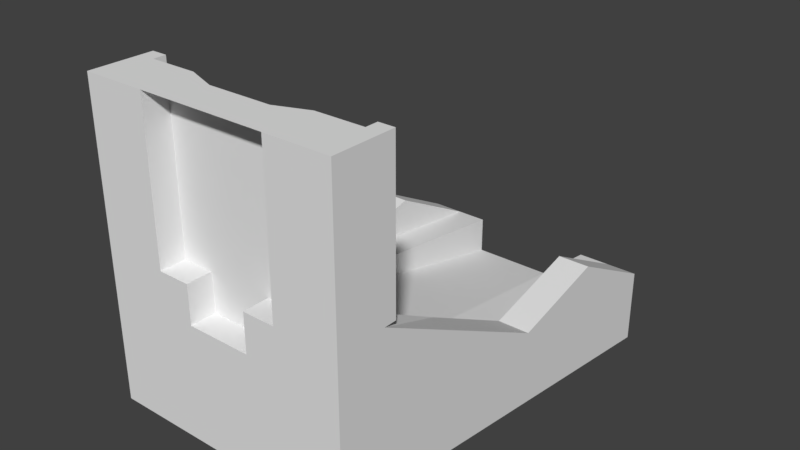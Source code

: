 # Source: playSeat.blend  (saved by Blender 2.79.0; exported with 4.5.12 LTS)
import bpy
from mathutils import Matrix  # noqa: F401  (used for matrix-valued properties, if any)

bpy.ops.wm.read_factory_settings(use_empty=True)
scene = bpy.context.scene
scene.name = 'Scene'

# ---- collections
col_collection_1 = bpy.data.collections.new('Collection 1'); scene.collection.children.link(col_collection_1)

# ---- world
world_world = bpy.data.worlds.new('World'); scene.world = world_world
world_world.color = (0.05088, 0.05088, 0.05088)
world_world.use_sun_shadow = False
world_world.sun_shadow_jitter_overblur = 0.0
world_world.cycles.sampling_method = 'MANUAL'

# ---- meshes
me_cube_001 = bpy.data.meshes.new('Cube.001')
me_cube_001.from_pydata([(-1.0, -1.0, -1.0), (-1.0, -1.0, 1.0), (-1.0, 1.0, -1.0), (-1.0, 1.0, 1.0), (1.0, -1.0, -1.0), (1.0, -1.0, 1.0), (1.0, 1.0, -1.0), (1.0, 1.0, 1.0), (-1.0, 0.0, -1.0), (-1.0, -1.0, 0.0), (-1.0, 0.0, 1.0), (-1.0, 1.0, 0.0), (0.0, 1.0, -1.0), (0.0, 0.5317, 1.0), (1.0, 1.0, 0.0), (1.0, 0.0, -1.0), (1.0, 0.0, 1.0), (1.0, -1.0, 0.0), (0.0, -1.0, -1.0), (0.0, -1.0, 1.0), (0.0, 0.0, 1.0), (0.0, 0.0, -1.0), (1.0, 0.0, 0.0), (0.0, 0.0, 0.75), (-1.0, 0.0, 0.0), (-1.0, -0.5, -1.0), (-1.0, -1.0, 0.5), (-1.0, 0.5, 1.0), (-1.0, 1.0, -0.5), (-0.5, 1.0, -1.0), (0.5, 1.0, 1.0), (1.0, 1.0, -0.5), (1.0, 0.5, -1.0), (1.0, -0.5, 1.0), (1.0, -1.0, -0.5), (0.5, -1.0, -1.0), (-0.5, -1.0, 1.0), (-1.0, 0.5, -1.0), (-1.0, -1.0, -0.5), (-1.0, -0.5, 1.0), (-1.0, 1.0, 0.5), (0.5, 1.0, -1.0), (-0.5, 1.0, 1.0), (1.0, 1.0, 0.5), (1.0, -0.5, -1.0), (1.0, 0.5, 1.0), (1.0, -1.0, 0.5), (-0.5, -1.0, -1.0), (0.5, -1.0, 1.0), (0.0, -0.5, 1.0), (0.0, 0.5, 1.0), (0.5, 0.0, 1.0), (-0.5, 0.0, 1.0), (0.0, -0.5, -1.0), (0.0, 0.5, -1.0), (-0.5, 0.0, -1.0), (0.5, 0.0, -1.0), (-0.5, -1.0, 0.0), (0.5, -1.0, 0.0), (0.0, -1.0, -0.5), (1.0, -0.5, 0.0), (1.0, 0.5, 0.0), (1.0, 0.0, -0.5), (1.0, 0.0, 0.5), (0.5, 0.5, 0.0), (-0.5, 0.5, 0.0), (0.0, 1.0, -0.5), (-0.5, 0.0, 0.0), (-1.0, 0.5, 0.0), (-1.0, -0.5, 0.0), (-1.0, 0.0, -0.5), (-1.0, 0.0, 0.5), (-1.0, -0.5, 0.5), (-1.0, -0.5, -0.5), (-1.0, 0.5, -0.5), (-0.5, 0.5, 0.5), (-0.5, 1.0, -0.5), (0.5, 1.0, -0.5), (1.0, 0.5, 0.5), (1.0, 0.5, -0.5), (1.0, -0.5, -0.5), (0.5, -1.0, 0.5), (0.5, -1.0, -0.5), (-0.5, -1.0, -0.5), (0.5, 0.5, -1.0), (-0.5, 0.5, -1.0), (-0.5, -0.5, -1.0), (-0.5, 0.5, 1.0), (0.5, 0.5, 1.0), (0.5, -0.5, 1.0), (-0.5, -0.5, 1.0), (0.5, -0.5, -1.0), (-0.5, -1.0, 0.5), (1.0, -0.5, 0.5), (0.5, 0.5, 0.5), (-1.0, 0.5, 0.5), (-1.0, -0.75, -1.0), (-1.0, -1.0, 0.75), (-1.0, 0.75, 1.0), (-1.0, 1.0, -0.75), (-0.75, 1.0, -1.0), (0.75, 1.0, 1.0), (1.0, 1.0, -0.75), (1.0, 0.75, -1.0), (1.0, -0.75, 1.0), (1.0, -1.0, -0.75), (0.75, -1.0, -1.0), (-0.75, -1.0, 1.0), (-1.0, 0.25, -1.0), (-1.0, -1.0, -0.25), (-1.0, -0.25, 1.0), (-1.0, 1.0, 0.25), (0.25, 1.0, -1.0), (-0.25, 0.5317, 1.0), (1.0, 1.0, 0.25), (1.0, -0.25, -1.0), (1.0, 0.25, 1.0), (1.0, -1.0, 0.25), (-0.25, -1.0, -1.0), (0.25, -1.0, 1.0), (0.0, -0.75, 1.0), (0.0, 0.25, 1.0), (0.75, 0.0, 1.0), (-0.25, 0.0, 1.0), (0.0, -0.75, -1.0), (0.0, 0.25, -1.0), (-0.75, 0.0, -1.0), (0.25, 0.0, -1.0), (-0.75, -1.0, 0.0), (0.25, -1.0, 0.0), (0.0, -1.0, -0.75), (1.0, -0.75, 0.0), (1.0, 0.25, 0.0), (1.0, 0.0, -0.75), (1.0, 0.0, 0.25), (0.75, 0.5, 0.0), (-1.0, 16.36, -0.5747), (-0.25, 0.0, 0.0), (-1.0, 0.75, 0.0), (-1.0, -0.25, 0.0), (-1.0, 0.0, -0.75), (-1.0, 0.0, 0.25), (-1.0, -0.25, -1.0), (-1.0, -1.0, 0.25), (-1.0, 0.25, 1.0), (-1.0, 1.0, -0.25), (-0.25, 1.0, -1.0), (0.25, 0.5317, 1.0), (1.0, 1.0, -0.25), (1.0, 0.25, -1.0), (1.0, -0.25, 1.0), (1.0, -1.0, -0.25), (0.25, -1.0, -1.0), (-0.25, -1.0, 1.0), (-1.0, 0.75, -1.0), (-1.0, -1.0, -0.75), (-1.0, -0.75, 1.0), (-1.0, 1.0, 0.75), (0.75, 1.0, -1.0), (-0.75, 1.0, 1.0), (1.0, 1.0, 0.75), (1.0, -0.75, -1.0), (1.0, 0.75, 1.0), (1.0, -1.0, 0.75), (-0.75, -1.0, -1.0), (0.75, -1.0, 1.0), (0.0, -0.25, 1.0), (0.25, 0.0, 1.0), (-0.75, 0.0, 1.0), (0.0, -0.25, -1.0), (0.0, 0.75, -1.0), (-0.25, 0.0, -1.0), (0.75, 0.0, -1.0), (-0.25, -1.0, 0.0), (0.75, -1.0, 0.0), (0.0, -1.0, -0.25), (1.0, -0.25, 0.0), (1.0, 0.75, 0.0), (1.0, 0.0, -0.25), (1.0, 0.0, 0.75), (-0.75, 0.5, 0.0), (0.0, 1.0, -0.25), (-0.5, 0.0, 1.0), (-1.0, 0.25, 0.0), (-1.0, -0.75, 0.0), (-1.0, 0.0, -0.25), (-1.0, 0.0, 0.75), (-1.0, -0.25, 0.5), (-1.0, -0.75, 0.5), (-1.0, -0.5, 0.25), (-1.0, -0.5, 0.75), (-1.0, -0.25, -0.5), (-1.0, -0.75, -0.5), (-1.0, -0.5, -0.75), (-1.0, -0.5, -0.25), (-1.0, 0.75, -0.5), (-1.0, 0.25, -0.5), (-1.0, 0.5, -0.75), (-1.0, 0.5, -0.25), (-0.25, 0.0, 1.0), (-0.75, 0.5, 0.5), (-0.5, 0.5, 0.25), (-0.5, 0.5, 0.75), (-0.25, 1.0, -0.5), (-0.75, 1.0, -0.5), (0.75, 16.36, -0.5747), (-0.5, 1.0, -0.25), (0.75, 1.0, -0.5), (0.25, 1.0, -0.5), (1.0, 16.36, -0.5747), (0.5, 1.0, -0.25), (1.0, 0.25, 0.5), (1.0, 0.75, 0.5), (1.0, 0.5, 0.25), (1.0, 0.5, 0.75), (1.0, 0.25, -0.5), (1.0, 0.75, -0.5), (1.0, 0.5, -0.75), (1.0, 0.5, -0.25), (1.0, -0.75, -0.5), (1.0, -0.25, -0.5), (1.0, -0.5, -0.75), (1.0, -0.5, -0.25), (0.75, -1.0, 0.5), (0.5, -1.0, 0.25), (0.5, -1.0, 0.75), (0.25, -1.0, -0.5), (0.75, -1.0, -0.5), (0.5, -1.0, -0.75), (0.5, -1.0, -0.25), (-0.75, -1.0, -0.5), (-0.25, -1.0, -0.5), (-0.5, -1.0, -0.75), (-0.5, -1.0, -0.25), (0.5, 0.25, -1.0), (0.5, 0.75, -1.0), (0.25, 0.5, -1.0), (0.75, 0.5, -1.0), (-0.5, 0.25, -1.0), (-0.5, 0.75, -1.0), (-0.75, 0.5, -1.0), (-0.25, 0.5, -1.0), (-0.5, -0.75, -1.0), (-0.5, -0.25, -1.0), (-0.75, -0.5, -1.0), (-0.25, -0.5, -1.0), (-0.5, 0.25, 1.0), (-0.5, 0.75, 1.0), (-0.25, 0.5, 1.0), (-0.75, 0.5, 1.0), (0.5, 0.25, 1.0), (0.5, 0.75, 1.0), (0.75, 0.5, 1.0), (0.25, 0.5, 1.0), (0.5, -0.75, 1.0), (0.5, -0.25, 1.0), (0.75, -0.5, 1.0), (0.25, -0.5, 1.0), (-0.5, -0.75, 1.0), (-0.5, -0.25, 1.0), (-0.25, -0.5, 1.0), (-0.75, -0.5, 1.0), (0.5, -0.75, -1.0), (0.5, -0.25, -1.0), (0.25, -0.5, -1.0), (0.75, -0.5, -1.0), (-0.75, -1.0, 0.5), (-0.5, -1.0, 0.25), (-0.5, -1.0, 0.75), (1.0, -0.75, 0.5), (1.0, -0.25, 0.5), (1.0, -0.5, 0.25), (1.0, -0.5, 0.75), (0.75, 0.5, 0.5), (0.0, 0.0, 0.25), (0.5, 0.5, 0.25), (0.5, 0.5, 0.75), (-1.0, 0.75, 0.5), (-1.0, 0.25, 0.5), (-1.0, 0.5, 0.25), (-1.0, 0.5, 0.75), (-1.0, 0.25, 0.75), (-1.0, 0.25, 0.25), (-1.0, 0.75, 0.25), (0.0, 0.0, 0.0), (0.25, 0.0, 0.0), (0.75, 0.5, 0.25), (1.0, -0.25, 0.75), (1.0, -0.25, 0.25), (1.0, -0.75, 0.25), (-0.75, -1.0, 0.25), (0.75, -0.25, -1.0), (0.25, -0.25, -1.0), (0.25, -0.75, -1.0), (-0.75, -0.25, 1.0), (-0.25, -0.25, 1.0), (-0.25, -0.75, 1.0), (0.25, -0.25, 1.0), (0.75, -0.25, 1.0), (0.75, -0.75, 1.0), (0.75, 0.75, 1.0), (0.75, 0.25, 1.0), (-0.75, 0.75, 1.0), (-0.25, 0.25, 1.0), (-0.25, -0.25, -1.0), (-0.75, -0.25, -1.0), (-0.75, -0.75, -1.0), (-0.25, 0.75, -1.0), (-0.75, 0.75, -1.0), (-0.75, 0.25, -1.0), (0.75, 0.75, -1.0), (0.25, 0.75, -1.0), (0.25, 0.25, -1.0), (-0.25, -1.0, -0.25), (-0.25, -1.0, -0.75), (-0.75, -1.0, -0.75), (0.75, -1.0, -0.25), (0.75, -1.0, -0.75), (0.25, -1.0, -0.75), (0.75, -1.0, 0.75), (0.75, -1.0, 0.25), (1.0, -0.25, -0.25), (1.0, -0.25, -0.75), (1.0, -0.75, -0.75), (1.0, 0.75, -0.25), (1.0, 0.75, -0.75), (1.0, 0.25, -0.75), (1.0, 0.75, 0.75), (1.0, 0.75, 0.25), (1.0, 0.25, 0.25), (0.25, 1.0, -0.25), (-0.75, 1.0, -0.25), (-0.75, 0.5, 0.75), (-0.75, 0.5, 0.25), (0.0, 0.0, 1.0), (-1.0, 0.25, -0.25), (-1.0, 0.25, -0.75), (-1.0, 0.75, -0.75), (-1.0, -0.75, -0.25), (-1.0, -0.75, -0.75), (-1.0, -0.25, -0.75), (-1.0, -0.75, 0.75), (-1.0, -0.75, 0.25), (-1.0, -0.25, 0.25), (-1.0, -0.25, 0.75), (-1.0, -0.25, -0.25), (-1.0, 0.75, -0.25), (0.25, 0.0, 1.0), (-0.25, 1.0, -0.25), (0.75, 1.0, -0.25), (1.0, 0.25, 0.75), (1.0, 0.25, -0.25), (1.0, -0.75, -0.25), (0.25, -1.0, -0.25), (-0.75, -1.0, -0.25), (0.75, 0.25, -1.0), (-0.25, 0.25, -1.0), (-0.25, -0.75, -1.0), (-0.75, 0.25, 1.0), (0.25, 0.25, 1.0), (0.25, -0.75, 1.0), (-0.75, -0.75, 1.0), (0.75, -0.75, -1.0), (-0.75, -1.0, 0.75), (1.0, -0.75, 0.75), (0.75, 0.5, 0.75), (-1.0, 0.75, 0.75), (-1.0, 16.36, -1.325), (1.0, 16.36, -1.325), (0.0, 16.36, -1.325), (-1.0, 16.36, -0.8247), (-0.5, 16.36, -1.325), (1.0, 16.36, -0.8247), (0.5, 16.36, -1.325), (0.0, 16.36, -0.8247), (-0.5, 16.36, -0.8247), (0.5, 16.36, -0.8247), (-1.0, 16.36, -1.075), (-0.75, 16.36, -1.325), (1.0, 16.36, -1.075), (0.25, 16.36, -1.325), (-1.0, 16.36, -0.8247), (-0.25, 16.36, -1.325), (0.75, 16.36, -1.325), (-0.25, 16.36, -0.8247), (-0.75, 16.36, -0.8247), (0.0, 16.36, -1.325), (0.75, 16.36, -0.8247), (0.25, 16.36, -0.8247), (1.0, 16.36, -1.325), (-1.0, 16.36, -1.325), (1.0, 16.36, -0.5747), (0.75, 16.36, -0.5747), (-1.0, 16.36, -0.5747), (-0.75, 16.36, -0.5747), (-1.0, 16.36, -0.5747), (0.75, 16.36, -0.5747), (1.0, 16.36, -0.5747), (-1.0, 16.36, -1.325), (1.0, 16.36, -1.325), (0.0, 16.36, -1.325), (-1.0, 16.36, -0.8247), (-0.5, 16.36, -1.325), (1.0, 16.36, -0.8247), (0.5, 16.36, -1.325), (0.0, 16.36, -0.8247), (-0.5, 16.36, -0.8247), (0.5, 16.36, -0.8247), (-1.0, 16.36, -1.075), (-0.75, 16.36, -1.325), (1.0, 16.36, -1.075), (0.25, 16.36, -1.325), (-1.0, 4.839, -0.3312), (-0.25, 16.36, -1.325), (0.75, 16.36, -1.325), (-0.25, 16.36, -0.8247), (-0.75, 16.36, -0.8247), (0.75, 16.36, -0.8247), (0.25, 16.36, -0.8247), (-0.875, 8.678, -0.6623), (-0.875, 16.36, -0.5747), (-0.75, 8.678, -0.6623), (-1.0, 8.678, -0.6623), (-0.75, 16.36, -0.5747), (-0.5, 16.36, -1.325), (1.0, 16.36, -0.8247), (0.5, 16.36, -1.325), (0.0, 16.36, -0.8247), (-0.5, 16.36, -0.8247), (0.5, 16.36, -0.8247), (-1.0, 16.36, -1.075), (-0.75, 16.36, -1.325), (1.0, 16.36, -1.075), (0.25, 16.36, -1.325), (0.0, 16.36, -1.075), (-0.25, 16.36, -1.325), (0.75, 16.36, -1.325), (-0.25, 16.36, -0.8247), (-0.75, 16.36, -0.8247), (-0.5, 16.36, -1.075), (0.75, 16.36, -0.8247), (0.25, 16.36, -0.8247), (0.5, 16.36, -1.075), (0.25, 16.36, -1.075), (0.75, 16.36, -1.075), (-0.75, 16.36, -1.075), (-0.25, 16.36, -1.075), (-0.75, 16.36, -0.5747), (-0.75, 12.52, -0.4935), (-0.8125, 16.36, -0.5747), (-1.0, 12.52, -0.4935), (-0.75, 4.839, -0.3312), (-0.9375, 16.36, -0.5747), (-0.875, 12.52, -0.4935), (-0.9375, 8.678, -0.6623), (-0.8125, 8.678, -0.6623), (-0.9375, 12.52, -0.4935), (-0.8125, 12.52, -0.4935), (1.0, 8.678, -0.6623), (0.75, 8.678, -0.6623), (0.875, 8.678, -0.6623), (1.0, 12.52, -0.4935), (0.75, 12.52, -0.4935), (1.0, 4.839, -0.3312), (0.75, 4.839, -0.3312), (0.875, 12.52, -0.4935), (0.8125, 8.678, -0.6623), (0.9375, 8.678, -0.6623), (0.8125, 12.52, -0.4935), (0.9375, 12.52, -0.4935), (-0.75, 12.52, -0.4935), (-0.75, 16.36, -0.5747), (-0.8125, 16.36, -0.5747), (-0.9375, 16.36, -0.5747), (-0.875, 16.36, -0.5747), (-0.875, 12.52, -0.4935), (-1.0, 16.36, -0.5747), (-1.0, 12.52, -0.4935), (-0.9375, 12.52, -0.4935), (-0.8125, 12.52, -0.4935), (-1.0, 1.0, -0.625), (-1.0, 8.678, -0.9123), (-0.625, 1.0, -0.5), (-0.75, 8.678, -0.6623), (-0.5, 8.678, -0.6623), (-0.625, 16.36, -0.8247), (-0.625, 8.678, -0.6623), (0.625, 1.0, -0.5), (0.5, 8.678, -0.6623), (0.75, 8.678, -0.6623), (0.625, 16.36, -0.8247), (0.625, 8.678, -0.6623), (0.875, 1.0, 1.0), (-1.0, 1.0, 0.125), (1.0, 1.0, 0.125), (0.875, 1.0, 0.0), (-1.0, 1.0, 0.625), (1.0, 1.0, 0.625), (0.875, 1.0, 0.5), (-1.0, 1.0, 0.375), (1.0, 1.0, 0.375), (-1.0, 1.0, 0.875), (-0.875, 1.0, 1.0), (1.0, 1.0, 0.875), (-0.875, 1.0, 0.0), (-0.875, 1.0, 0.5), (0.875, 1.0, 0.25), (0.75, 0.5, 0.125), (0.75, 0.5, 0.375), (-0.875, 1.0, 0.75), (-0.75, 0.5, 0.625), (-0.75, 1.0, 0.875), (-0.875, 1.0, 0.25), (-0.75, 0.5, 0.125), (-0.75, 0.5, 0.375), (0.875, 1.0, 0.75), (0.75, 0.5, 0.625), (0.75, 1.0, 0.875), (0.875, 1.0, 0.625), (-0.875, 1.0, 0.375), (-0.875, 1.0, 0.125), (-0.875, 1.0, 0.875), (-0.875, 1.0, 0.625), (0.875, 1.0, 0.125), (0.875, 1.0, 0.375), (0.875, 1.0, 0.875), (-1.0, 1.5, 0.125), (-1.0, 1.5, 0.0), (-1.0, 1.5, 0.625), (-1.0, 1.5, 0.5), (-1.0, 1.5, 0.375), (-1.0, 1.5, 0.25), (-1.0, 1.5, 0.875), (-1.0, 1.5, 0.75), (-1.0, 1.5, 1.0), (-0.875, 1.5, 1.0), (-0.875, 1.5, 0.0), (-0.875, 1.5, 0.5), (-0.875, 1.5, 0.75), (-0.875, 1.5, 0.25), (-0.875, 1.5, 0.375), (-0.875, 1.5, 0.125), (-0.875, 1.5, 0.875), (-0.875, 1.5, 0.625), (0.875, 1.5, 1.0), (1.0, 1.5, 1.0), (1.0, 1.5, 0.125), (1.0, 1.5, 0.0), (0.875, 1.5, 0.0), (1.0, 1.5, 0.625), (1.0, 1.5, 0.5), (0.875, 1.5, 0.5), (1.0, 1.5, 0.375), (1.0, 1.5, 0.25), (1.0, 1.5, 0.875), (1.0, 1.5, 0.75), (0.875, 1.5, 0.25), (0.875, 1.5, 0.75), (0.875, 1.5, 0.625), (0.875, 1.5, 0.125), (0.875, 1.5, 0.375), (0.875, 1.5, 0.875), (0.0, 0.0, 0.5), (0.25, 0.0, 0.5), (0.5, 0.0, 0.25), (0.5, 0.0, 0.0), (0.5, 0.0, 0.75), (0.5, 0.0, 0.5), (-0.25, 0.0, 0.5), (-0.5, 0.0, 0.5), (-0.5, 0.0, 0.25), (-0.5, 0.0, 0.75), (0.5, 0.0, 1.0), (0.0, 0.0, -0.25), (-0.25, 0.0, 0.75), (-0.25, 0.0, 0.25), (-0.25, 0.0, -0.25), (0.25, 0.0, 0.25), (0.25, 0.0, 0.75), (0.25, 0.0, -0.25)], [(394, 423), (401, 370), (136, 395), (388, 418), (396, 205), (416, 385), (375, 406), (397, 209), (415, 384), (374, 405), (393, 395), (423, 447), (415, 437), (397, 391), (396, 392), (427, 405), (418, 441), (381, 477), (394, 471), (454, 422), (455, 419), (438, 470), (419, 454), (421, 455), (473, 452), (456, 450), (136, 476), (466, 459), (467, 460), (460, 466), (458, 467), (465, 468), (469, 465), (461, 469), (470, 448), (450, 477), (456, 478), (474, 420), (457, 479), (475, 453), (449, 472)], [(366, 98, 3, 501, 157), (160, 497, 549, 555), (364, 104, 5, 163), (363, 107, 1, 97), (362, 161, 4, 106), (361, 156, 1, 107), (360, 120, 19, 119), (359, 121, 20, 167), (358, 144, 10, 168), (357, 124, 18, 118), (356, 125, 21, 171), (355, 149, 15, 172), (354, 128, 9, 109), (224, 81, 567, 564), (92, 267, 570, 569), (352, 131, 17, 151), (351, 132, 22, 178), (350, 116, 16, 179), (566, 572, 347, 578), (567, 566, 578, 563), (346, 138, 11, 145), (345, 139, 24, 185), (344, 110, 10, 186), (343, 187, 71, 141), (342, 188, 72, 189), (341, 156, 39, 190), (340, 191, 70, 140), (339, 192, 73, 193), (338, 184, 69, 194), (337, 195, 28, 480, 99), (336, 196, 74, 197), (335, 183, 68, 198), (563, 562, 23, 578), (333, 514, 200, 75, 201), (332, 511, 159, 42, 202), (158, 41, 373, 383), (331, 180, 65, 206), (491, 489, 387, 490), (6, 158, 383, 368), (210, 330, 285, 64), (329, 211, 63, 134), (328, 212, 78, 213), (327, 162, 45, 214), (326, 215, 62, 133), (325, 216, 79, 217), (324, 177, 61, 218), (323, 219, 34, 105), (322, 220, 80, 221), (321, 176, 60, 222), (353, 129, 285, 579), (320, 223, 81, 224), (319, 165, 48, 225), (318, 226, 59, 130), (317, 227, 82, 228), (316, 174, 58, 229), (315, 230, 38, 155), (314, 231, 83, 232), (313, 173, 57, 233), (312, 234, 56, 127), (311, 235, 84, 236), (310, 103, 32, 237), (309, 238, 55, 126), (308, 239, 85, 240), (307, 170, 54, 241), (306, 242, 47, 164), (305, 243, 86, 244), (304, 169, 53, 245), (303, 246, 52, 123), (302, 98, 27, 249), (301, 250, 51, 122), (300, 251, 88, 252), (299, 254, 48, 165), (298, 255, 89, 256), (297, 166, 49, 257), (296, 258, 36, 153), (295, 259, 90, 260), (294, 110, 39, 261), (293, 262, 35, 152), (292, 263, 91, 264), (291, 115, 44, 265), (290, 266, 26, 143), (129, 58, 565, 285), (289, 269, 46, 117), (288, 270, 93, 271), (287, 150, 33, 272), (523, 506, 556, 559), (564, 567, 563, 577), (565, 564, 577, 285), (283, 277, 40, 499, 111), (282, 278, 95, 279), (281, 144, 27, 280), (278, 281, 280, 95), (71, 186, 281, 278), (186, 10, 144, 281), (183, 282, 279, 68), (24, 141, 282, 183), (141, 71, 278, 282), (138, 283, 111, 493, 11), (68, 279, 283, 138), (279, 95, 277, 283), (285, 284, 274, 577), (573, 284, 137, 576), (274, 575, 568, 562), (284, 137, 575, 274), (137, 575, 570, 67), (23, 334, 199, 574), (515, 525, 561, 557), (64, 275, 286, 507, 135), (275, 94, 273, 508, 286), (270, 287, 272, 93), (63, 179, 287, 270), (179, 16, 150, 287), (176, 288, 271, 60), (22, 134, 288, 176), (134, 63, 270, 288), (131, 289, 117, 17), (60, 271, 289, 131), (271, 93, 269, 289), (173, 313, 576, 137), (81, 225, 566, 567), (268, 92, 569, 571), (175, 353, 579, 573), (58, 224, 564, 565), (128, 290, 143, 9), (57, 267, 290, 128), (267, 92, 266, 290), (263, 291, 265, 91), (56, 172, 291, 263), (172, 15, 115, 291), (169, 292, 264, 53), (21, 127, 292, 169), (127, 56, 263, 292), (124, 293, 152, 18), (53, 264, 293, 124), (264, 91, 262, 293), (259, 294, 261, 90), (52, 168, 294, 259), (168, 10, 110, 294), (166, 295, 260, 49), (20, 123, 295, 166), (123, 52, 259, 295), (120, 296, 153, 19), (49, 260, 296, 120), (260, 90, 258, 296), (255, 297, 257, 89), (51, 167, 297, 255), (167, 20, 166, 297), (150, 298, 256, 33), (16, 122, 298, 150), (122, 51, 255, 298), (104, 299, 165, 5), (33, 256, 299, 104), (256, 89, 254, 299), (87, 248, 113, 42, 247), (147, 253, 88, 251, 30), (162, 300, 252, 45), (7, 492, 101, 300, 162), (101, 30, 251, 300), (116, 301, 122, 16), (45, 252, 301, 116), (252, 88, 250, 301), (247, 302, 249, 87), (42, 159, 302, 247), (159, 502, 3, 98, 302), (13, 113, 248, 50, 253, 147), (121, 303, 123, 20), (50, 248, 303, 121), (248, 87, 246, 303), (243, 304, 245, 86), (55, 171, 304, 243), (171, 21, 169, 304), (142, 305, 244, 25), (8, 126, 305, 142), (126, 55, 243, 305), (96, 306, 164, 0), (25, 244, 306, 96), (244, 86, 242, 306), (239, 307, 241, 85), (29, 146, 307, 239), (146, 12, 170, 307), (154, 308, 240, 37), (2, 100, 308, 154), (100, 29, 239, 308), (108, 309, 126, 8), (37, 240, 309, 108), (240, 85, 238, 309), (235, 310, 237, 84), (41, 158, 310, 235), (158, 6, 103, 310), (170, 311, 236, 54), (12, 112, 311, 170), (112, 41, 235, 311), (125, 312, 127, 21), (54, 236, 312, 125), (236, 84, 234, 312), (231, 313, 233, 83), (59, 175, 313, 231), (57, 173, 137, 67), (118, 314, 232, 47), (18, 130, 314, 118), (130, 59, 231, 314), (164, 315, 155, 0), (47, 232, 315, 164), (232, 83, 230, 315), (227, 316, 229, 82), (34, 151, 316, 227), (151, 17, 174, 316), (106, 317, 228, 35), (4, 105, 317, 106), (105, 34, 227, 317), (152, 318, 130, 18), (35, 228, 318, 152), (228, 82, 226, 318), (223, 319, 225, 81), (46, 163, 319, 223), (163, 5, 165, 319), (174, 320, 224, 58), (17, 117, 320, 174), (117, 46, 223, 320), (313, 175, 573, 576), (267, 57, 67, 570), (220, 321, 222, 80), (62, 178, 321, 220), (178, 22, 176, 321), (115, 322, 221, 44), (15, 133, 322, 115), (133, 62, 220, 322), (161, 323, 105, 4), (44, 221, 323, 161), (221, 80, 219, 323), (216, 324, 218, 79), (31, 148, 324, 216), (148, 14, 177, 324), (103, 325, 217, 32), (6, 102, 325, 103), (102, 31, 216, 325), (149, 326, 133, 15), (32, 217, 326, 149), (217, 79, 215, 326), (212, 327, 214, 78), (43, 497, 160, 327, 212), (160, 503, 7, 162, 327), (177, 328, 213, 61), (14, 494, 114, 328, 177), (114, 500, 43, 212, 328), (132, 329, 134, 22), (61, 213, 329, 132), (213, 78, 211, 329), (208, 330, 210, 77), (66, 181, 330, 208), (562, 568, 574, 23), (100, 2, 367, 378), (29, 100, 378, 371), (2, 99, 481, 377, 367), (375, 438, 428, 485, 486, 484), (204, 331, 206, 76, 482), (112, 12, 369, 380), (41, 112, 380, 373), (146, 29, 371, 382), (12, 146, 382, 369), (200, 510, 332, 202, 75), (522, 509, 332, 510), (521, 502, 159, 511), (180, 513, 333, 201, 65), (520, 512, 333, 513), (519, 505, 200, 514), (568, 574, 571, 569), (574, 199, 182, 571), (575, 568, 569, 570), (196, 335, 198, 74), (70, 185, 335, 196), (185, 24, 183, 335), (108, 336, 197, 37), (8, 140, 336, 108), (140, 70, 196, 336), (154, 337, 99, 2), (37, 197, 337, 154), (197, 74, 195, 337), (192, 338, 194, 73), (38, 109, 338, 192), (109, 9, 184, 338), (96, 339, 193, 25), (0, 155, 339, 96), (155, 38, 192, 339), (142, 340, 140, 8), (25, 193, 340, 142), (193, 73, 191, 340), (188, 341, 190, 72), (26, 97, 341, 188), (97, 1, 156, 341), (184, 342, 189, 69), (9, 143, 342, 184), (143, 26, 188, 342), (139, 343, 141, 24), (69, 189, 343, 139), (189, 72, 187, 343), (187, 344, 186, 71), (72, 190, 344, 187), (190, 39, 110, 344), (191, 345, 185, 70), (73, 194, 345, 191), (194, 69, 139, 345), (195, 346, 145, 28), (74, 198, 346, 195), (198, 68, 138, 346), (577, 274, 562, 563), (578, 347, 334, 23), (579, 285, 284, 573), (203, 348, 181, 66), (76, 206, 348, 203), (206, 65, 137, 348), (77, 210, 349, 207, 487), (210, 64, 135, 349), (211, 350, 179, 63), (78, 214, 350, 211), (214, 45, 116, 350), (215, 351, 178, 62), (79, 218, 351, 215), (218, 61, 132, 351), (219, 352, 151, 34), (80, 222, 352, 219), (222, 60, 131, 352), (225, 48, 572, 566), (36, 268, 571, 182), (226, 353, 175, 59), (82, 229, 353, 226), (229, 58, 129, 353), (230, 354, 109, 38), (83, 233, 354, 230), (233, 57, 128, 354), (234, 355, 172, 56), (84, 237, 355, 234), (237, 32, 149, 355), (238, 356, 171, 55), (85, 241, 356, 238), (241, 54, 125, 356), (242, 357, 118, 47), (86, 245, 357, 242), (245, 53, 124, 357), (246, 358, 168, 52), (87, 249, 358, 246), (249, 27, 144, 358), (250, 359, 167, 51), (88, 253, 359, 250), (253, 50, 121, 359), (254, 360, 119, 48), (89, 257, 360, 254), (257, 49, 120, 360), (258, 361, 107, 36), (90, 261, 361, 258), (261, 39, 156, 361), (262, 362, 106, 35), (91, 265, 362, 262), (265, 44, 161, 362), (266, 363, 97, 26), (92, 268, 363, 266), (268, 36, 107, 363), (269, 364, 163, 46), (93, 272, 364, 269), (272, 33, 104, 364), (503, 160, 555, 554), (94, 276, 365, 516, 273), (276, 30, 101, 517, 365), (277, 366, 157, 496, 40), (95, 280, 366, 277), (280, 27, 98, 366), (369, 382, 413, 400), (380, 369, 400, 411), (379, 368, 399, 410), (66, 208, 77, 442, 443, 434, 446, 439, 76, 203), (373, 380, 411, 404), (378, 367, 398, 409), (376, 490, 387, 417, 407), (372, 379, 410, 403), (367, 377, 408, 398), (102, 6, 368, 379), (371, 378, 409, 402), (383, 373, 404, 414), (403, 410, 432, 425), (398, 408, 430, 390), (402, 409, 431, 424), (414, 404, 426, 436), (413, 402, 424, 435), (399, 414, 436, 389), (400, 413, 435, 386), (411, 400, 386, 433), (410, 399, 389, 432), (77, 488, 376, 429, 442), (368, 383, 414, 399), (382, 371, 402, 413), (76, 439, 428, 375, 484), (445, 438, 428, 439), (444, 440, 425, 432), (433, 443, 442, 426), (386, 434, 443, 433), (436, 444, 432, 389), (426, 442, 444, 436), (442, 429, 440, 444), (431, 445, 439, 424), (390, 430, 445, 431), (435, 446, 434, 386), (424, 439, 446, 435), (416, 406, 428, 438), (407, 417, 440, 429), (409, 398, 390, 431), (404, 411, 433, 426), (451, 421, 422, 412), (450, 422, 421, 448), (207, 349, 135, 464, 459, 489), (458, 459, 464, 463), (14, 148, 31, 102, 379, 432, 425, 461, 458, 463), (461, 462, 459, 458), (463, 464, 135, 495, 548, 547, 14), (536, 504, 180, 451, 412, 11, 527), (495, 523, 559, 548), (273, 516, 518, 498), (516, 365, 515, 518), (489, 459, 462, 440, 387), (145, 11, 412, 422, 450, 401, 408, 377, 481, 99, 480, 28), (483, 486, 485, 385), (204, 482, 486, 483), (482, 76, 484, 486), (204, 483, 421, 451, 180, 331), (385, 448, 421, 483), (408, 401, 381, 438, 445, 430), (488, 491, 490, 376), (77, 487, 491, 488), (487, 207, 489, 491), (438, 381, 450, 448), (512, 519, 514, 333), (504, 11, 527, 536), (496, 157, 533, 528), (504, 520, 513, 180), (502, 521, 542, 535), (505, 519, 540, 537), (509, 521, 511, 332), (40, 496, 528, 529), (521, 509, 538, 542), (505, 522, 510, 200), (3, 502, 535, 534), (519, 512, 539, 540), (7, 503, 554, 545), (135, 507, 523, 495), (507, 286, 506, 523), (494, 14, 547, 546), (286, 508, 524, 506), (508, 273, 498, 524), (14, 495, 548, 547), (365, 517, 525, 515), (517, 101, 492, 525), (531, 530, 540, 539), (530, 529, 537, 540), (527, 526, 541, 536), (526, 531, 539, 541), (533, 532, 542, 538), (532, 534, 535, 542), (529, 528, 543, 537), (528, 533, 538, 543), (111, 499, 530, 531), (520, 504, 536, 541), (522, 505, 537, 543), (499, 40, 529, 530), (512, 520, 541, 539), (509, 522, 543, 538), (11, 493, 526, 527), (157, 501, 532, 533), (493, 111, 531, 526), (501, 3, 534, 532), (561, 544, 545, 554), (560, 551, 550, 552), (559, 556, 553, 546), (558, 557, 555, 549), (551, 558, 549, 550), (548, 559, 546, 547), (556, 560, 552, 553), (557, 561, 554, 555), (525, 492, 544, 561), (492, 7, 545, 544), (498, 518, 558, 551), (497, 43, 550, 549), (518, 515, 557, 558), (506, 524, 560, 556), (500, 114, 553, 552), (43, 500, 552, 550), (524, 498, 551, 560), (114, 494, 546, 553), (440, 462, 461, 425), (201, 75, 202, 574, 568, 575, 137, 65), (94, 275, 64, 285, 577, 563, 578, 276), (574, 113, 13, 147, 578, 23), (113, 574, 202, 42), (147, 30, 276, 578), (284, 285, 330, 181, 348, 137)])
me_cube_001.use_remesh_preserve_volume = False
me_cube_001.use_remesh_preserve_attributes = False
me_cube_001.use_mirror_vertex_groups = False
me_cube_001.update()

# ---- objects
ob_cube = bpy.data.objects.new('Cube', me_cube_001)

# ---- transforms, parenting, visibility, modifiers, constraints
ob_cube.location = (0.0, 0.0, 0.0)
ob_cube.scale = (0.5, 0.1, 0.6)
ob_cube.lineart.crease_threshold = 0.0

# ---- collection membership
col_collection_1.objects.link(ob_cube)

# ---- scene / render settings (as saved in the file)
scene.frame_start = 1; scene.frame_end = 250; scene.frame_set(1)
scene.render.engine = 'BLENDER_EEVEE_NEXT'
scene.render.resolution_percentage = 50
scene.render.dither_intensity = 0.0
scene.cycles.use_denoising = False
scene.cycles.samples = 128
scene.cycles.sampling_pattern = 'TABULATED_SOBOL'
scene.cycles.use_adaptive_sampling = False
scene.cycles.use_light_tree = False
scene.cycles.blur_glossy = 0.0
scene.cycles.sample_clamp_indirect = 0.0
scene.view_settings.view_transform = 'Standard'
bpy.context.view_layer.update()

# ---- added for rendering (the .blend has no active camera and no usable light): camera, sun
cam_auto = bpy.data.cameras.new('AutoCamera')
cam_auto.lens = 50.0
cam_auto.sensor_width = 36.0
cam_auto.clip_end = 1000.0
ob_auto_camera = bpy.data.objects.new('AutoCamera', cam_auto)
scene.collection.objects.link(ob_auto_camera)
ob_auto_camera.location = (2.25839, -1.94223, 1.70931)
ob_auto_camera.rotation_euler = (1.09748, -7.21219e-08, 0.694738)
scene.camera = ob_auto_camera
light_auto_sun = bpy.data.lights.new('AutoSun', 'SUN')
light_auto_sun.energy = 3.0
light_auto_sun.angle = 0.0523599
ob_auto_sun = bpy.data.objects.new('AutoSun', light_auto_sun)
scene.collection.objects.link(ob_auto_sun)
ob_auto_sun.rotation_euler = (0.872665, 0.174533, 0.523599)
bpy.context.view_layer.update()

